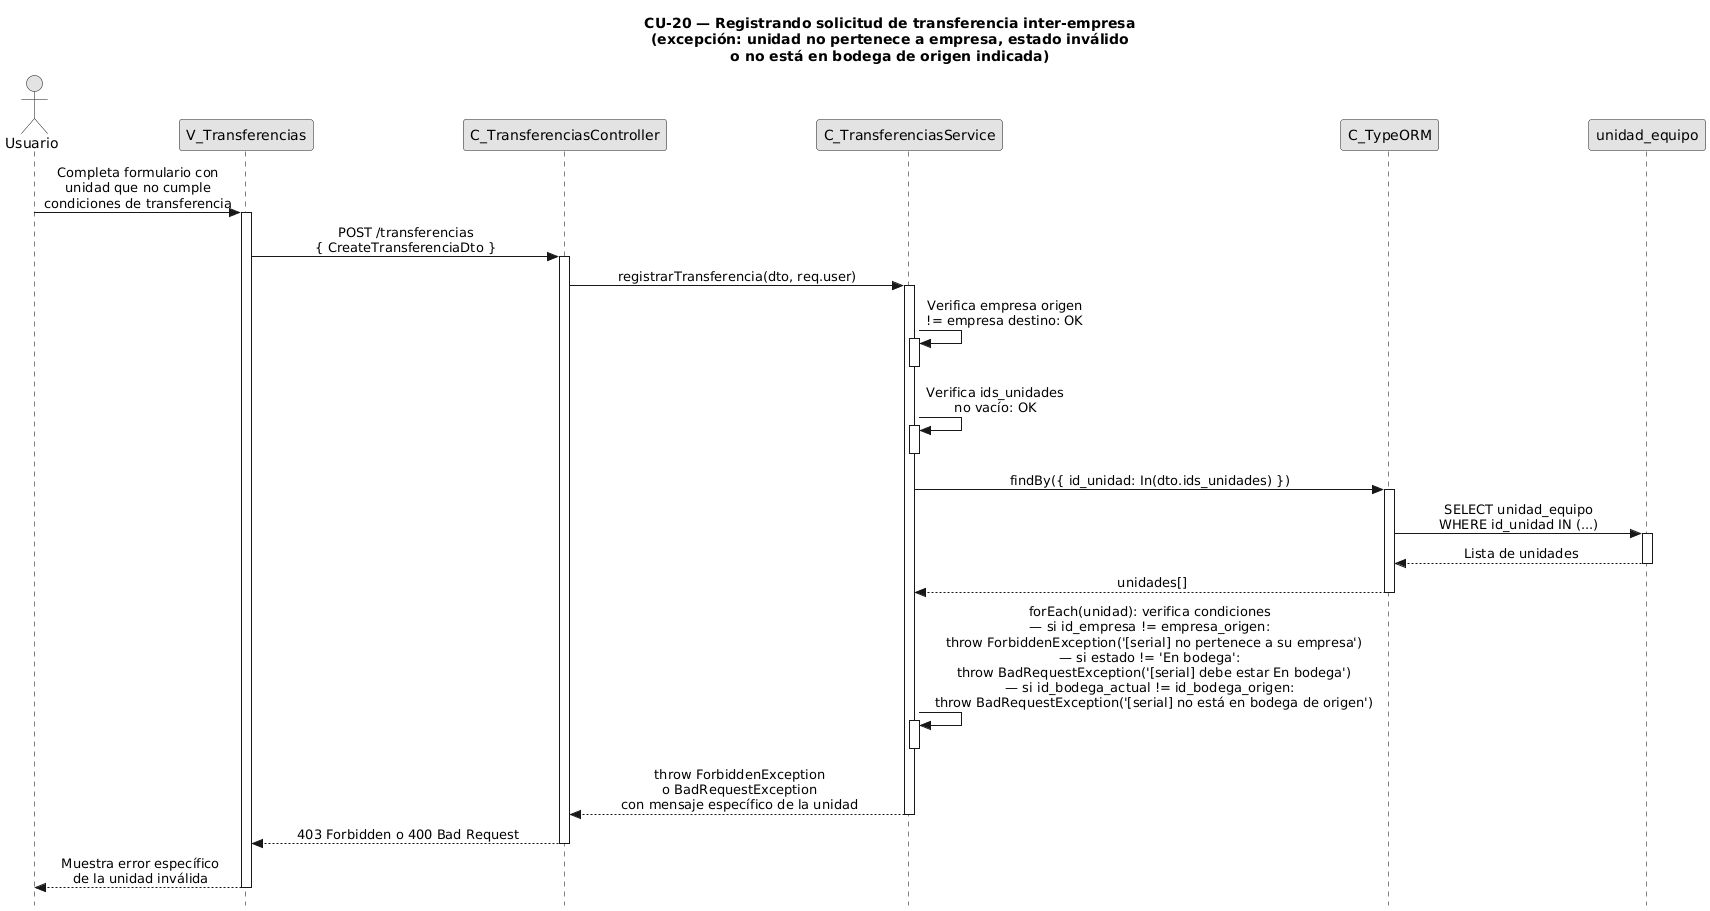

The diagram above was rendered by PlantUML. Its source (embedded in the PNG):
@startuml CU20-exc-unidad-invalida
title CU-20 — Registrando solicitud de transferencia inter-empresa\n(excepción: unidad no pertenece a empresa, estado inválido\no no está en bodega de origen indicada)

skinparam style strictuml
skinparam monochrome true
skinparam shadowing false
skinparam sequenceMessageAlign center
skinparam ParticipantPadding 70
skinparam ActorPadding 30
skinparam sequence {
  MessageAlign center
  LifeLineBorderColor black
}
hide footbox

actor "Usuario" as user
participant "V_Transferencias" as view
participant "C_TransferenciasController" as ctrl
participant "C_TransferenciasService" as svc
participant "C_TypeORM" as orm
participant "unidad_equipo" as uent

user -> view : Completa formulario con\nunidad que no cumple\ncondiciones de transferencia
activate view

view -> ctrl : POST /transferencias\n{ CreateTransferenciaDto }
activate ctrl

ctrl -> svc : registrarTransferencia(dto, req.user)
activate svc

svc -> svc : Verifica empresa origen\n!= empresa destino: OK
activate svc
deactivate svc

svc -> svc : Verifica ids_unidades\nno vacío: OK
activate svc
deactivate svc

svc -> orm : findBy({ id_unidad: In(dto.ids_unidades) })
activate orm

orm -> uent : SELECT unidad_equipo\nWHERE id_unidad IN (...)
activate uent
uent --> orm : Lista de unidades
deactivate uent

orm --> svc : unidades[]
deactivate orm

svc -> svc : forEach(unidad): verifica condiciones\n— si id_empresa != empresa_origen:\n  throw ForbiddenException('[serial] no pertenece a su empresa')\n— si estado != 'En bodega':\n  throw BadRequestException('[serial] debe estar En bodega')\n— si id_bodega_actual != id_bodega_origen:\n  throw BadRequestException('[serial] no está en bodega de origen')
activate svc
deactivate svc

svc --> ctrl : throw ForbiddenException\no BadRequestException\ncon mensaje específico de la unidad
deactivate svc

ctrl --> view : 403 Forbidden o 400 Bad Request
deactivate ctrl

view --> user : Muestra error específico\nde la unidad inválida
deactivate view

@enduml